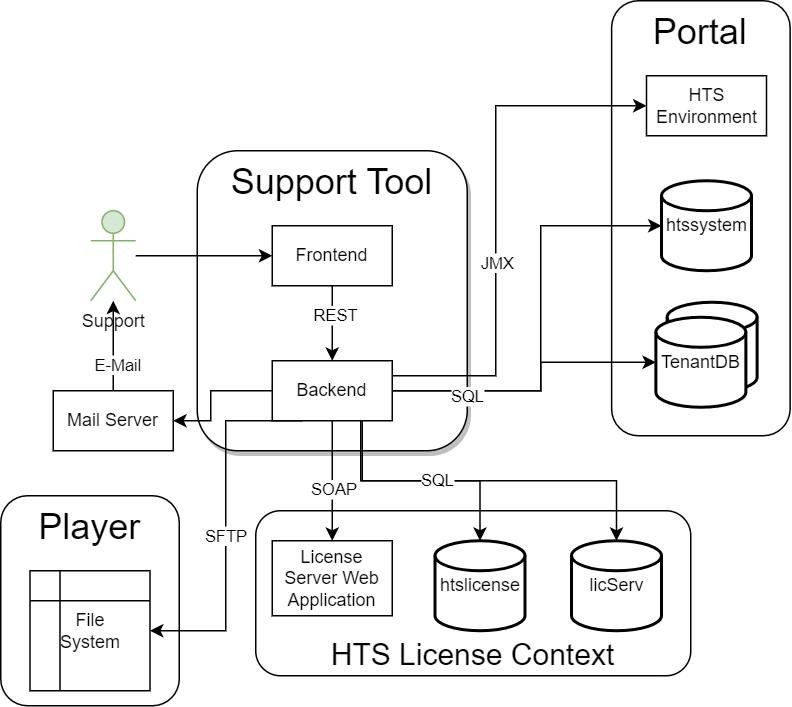

The diagram above was exported from draw.io. Its source (the exported page's mxGraphModel, read from the mxfile embedded in the PNG):
<mxGraphModel dx="1036" dy="614" grid="1" gridSize="10" guides="1" tooltips="1" connect="1" arrows="1" fold="1" page="1" pageScale="1" pageWidth="827" pageHeight="1169" math="0" shadow="0">
  <root>
    <mxCell id="0" />
    <mxCell id="1" parent="0" />
    <mxCell id="qhJuj1zaKevhmiWoCrAx-3" value="&lt;font style=&quot;font-size: 24px;&quot;&gt;Player&lt;/font&gt;" style="rounded=1;whiteSpace=wrap;html=1;labelPosition=center;verticalLabelPosition=middle;align=center;verticalAlign=top;" vertex="1" parent="1">
      <mxGeometry x="10" y="380" width="119" height="140" as="geometry" />
    </mxCell>
    <mxCell id="qhJuj1zaKevhmiWoCrAx-2" value="&lt;font style=&quot;font-size: 20px;&quot;&gt;HTS License Context&lt;/font&gt;" style="rounded=1;whiteSpace=wrap;html=1;labelPosition=center;verticalLabelPosition=middle;align=center;verticalAlign=bottom;" vertex="1" parent="1">
      <mxGeometry x="180" y="390" width="290" height="110" as="geometry" />
    </mxCell>
    <mxCell id="qhJuj1zaKevhmiWoCrAx-1" value="&lt;font style=&quot;font-size: 24px;&quot;&gt;Portal&lt;/font&gt;" style="rounded=1;whiteSpace=wrap;html=1;labelPosition=center;verticalLabelPosition=middle;align=center;verticalAlign=top;" vertex="1" parent="1">
      <mxGeometry x="417.25" y="50" width="119" height="290" as="geometry" />
    </mxCell>
    <mxCell id="wN5q9vbZBbt9LlDWrAHZ-1" value="Support Tool" style="rounded=1;whiteSpace=wrap;html=1;align=center;horizontal=1;verticalAlign=top;shadow=1;glass=0;fontSize=24;" parent="1" vertex="1">
      <mxGeometry x="141" y="150" width="180" height="200" as="geometry" />
    </mxCell>
    <mxCell id="GQyIo-w710G3OzljmvNc-2" style="edgeStyle=orthogonalEdgeStyle;rounded=0;orthogonalLoop=1;jettySize=auto;html=1;" parent="1" source="98vGer-uWit7YBx5D-xd-1" target="pTy3sOanvnJimydarGGZ-3" edge="1">
      <mxGeometry relative="1" as="geometry">
        <mxPoint x="85" y="280" as="targetPoint" />
      </mxGeometry>
    </mxCell>
    <mxCell id="Wsf1bPaQFt44jcYAmVuN-3" value="E-Mail" style="edgeLabel;html=1;align=center;verticalAlign=middle;resizable=0;points=[];" parent="GQyIo-w710G3OzljmvNc-2" vertex="1" connectable="0">
      <mxGeometry x="0.0116" relative="1" as="geometry">
        <mxPoint x="2" y="12" as="offset" />
      </mxGeometry>
    </mxCell>
    <mxCell id="1BJyOFP02kzTpbrC2L_J-1" value="Backend" style="rounded=0;whiteSpace=wrap;html=1;" parent="1" vertex="1">
      <mxGeometry x="191" y="290" width="80" height="40" as="geometry" />
    </mxCell>
    <mxCell id="QYwn9B4BDUiMzaV-sLzs-14" style="edgeStyle=orthogonalEdgeStyle;rounded=0;orthogonalLoop=1;jettySize=auto;html=1;" parent="1" source="1BJyOFP02kzTpbrC2L_J-2" target="1BJyOFP02kzTpbrC2L_J-1" edge="1">
      <mxGeometry relative="1" as="geometry" />
    </mxCell>
    <mxCell id="QYwn9B4BDUiMzaV-sLzs-15" value="REST" style="edgeLabel;html=1;align=center;verticalAlign=middle;resizable=0;points=[];" parent="QYwn9B4BDUiMzaV-sLzs-14" vertex="1" connectable="0">
      <mxGeometry x="-0.226" y="1" relative="1" as="geometry">
        <mxPoint as="offset" />
      </mxGeometry>
    </mxCell>
    <mxCell id="1BJyOFP02kzTpbrC2L_J-2" value="Frontend" style="rounded=0;whiteSpace=wrap;html=1;" parent="1" vertex="1">
      <mxGeometry x="191" y="200" width="80" height="40" as="geometry" />
    </mxCell>
    <mxCell id="pTy3sOanvnJimydarGGZ-1" style="edgeStyle=orthogonalEdgeStyle;rounded=0;orthogonalLoop=1;jettySize=auto;html=1;" parent="1" source="pTy3sOanvnJimydarGGZ-3" target="1BJyOFP02kzTpbrC2L_J-2" edge="1">
      <mxGeometry relative="1" as="geometry">
        <mxPoint x="381" y="158" as="targetPoint" />
      </mxGeometry>
    </mxCell>
    <mxCell id="pTy3sOanvnJimydarGGZ-3" value="Support" style="shape=umlActor;verticalLabelPosition=bottom;verticalAlign=top;html=1;outlineConnect=0;fillColor=#d5e8d4;strokeColor=#82b366;" parent="1" vertex="1">
      <mxGeometry x="70" y="190" width="30" height="60" as="geometry" />
    </mxCell>
    <mxCell id="QYwn9B4BDUiMzaV-sLzs-4" value="htslicense" style="strokeWidth=2;html=1;shape=mxgraph.flowchart.database;whiteSpace=wrap;" parent="1" vertex="1">
      <mxGeometry x="299.5" y="410" width="60" height="60" as="geometry" />
    </mxCell>
    <mxCell id="QYwn9B4BDUiMzaV-sLzs-5" value="licServ" style="strokeWidth=2;html=1;shape=mxgraph.flowchart.database;whiteSpace=wrap;" parent="1" vertex="1">
      <mxGeometry x="390.5" y="410" width="60" height="60" as="geometry" />
    </mxCell>
    <mxCell id="QYwn9B4BDUiMzaV-sLzs-1" value="htssystem" style="strokeWidth=2;html=1;shape=mxgraph.flowchart.database;whiteSpace=wrap;container=0;" parent="1" vertex="1">
      <mxGeometry x="450.5" y="170" width="60" height="60" as="geometry" />
    </mxCell>
    <mxCell id="QYwn9B4BDUiMzaV-sLzs-11" value="HTS Environment" style="rounded=0;whiteSpace=wrap;html=1;container=0;" parent="1" vertex="1">
      <mxGeometry x="440.5" y="100" width="80" height="40" as="geometry" />
    </mxCell>
    <mxCell id="F1d8bN8ujyQPxWWT0029-4" style="edgeStyle=orthogonalEdgeStyle;rounded=0;orthogonalLoop=1;jettySize=auto;html=1;exitX=0.25;exitY=1;exitDx=0;exitDy=0;" parent="1" source="1BJyOFP02kzTpbrC2L_J-1" edge="1" target="qhJuj1zaKevhmiWoCrAx-4">
      <mxGeometry relative="1" as="geometry">
        <mxPoint x="140" y="560" as="targetPoint" />
        <mxPoint x="121" y="230" as="sourcePoint" />
        <Array as="points">
          <mxPoint x="160" y="330" />
          <mxPoint x="160" y="470" />
        </Array>
      </mxGeometry>
    </mxCell>
    <mxCell id="F1d8bN8ujyQPxWWT0029-5" value="SFTP" style="edgeLabel;html=1;align=center;verticalAlign=middle;resizable=0;points=[];" parent="F1d8bN8ujyQPxWWT0029-4" vertex="1" connectable="0">
      <mxGeometry x="0.0517" y="-1" relative="1" as="geometry">
        <mxPoint as="offset" />
      </mxGeometry>
    </mxCell>
    <mxCell id="F1d8bN8ujyQPxWWT0029-6" value="License Server Web Application" style="rounded=0;whiteSpace=wrap;html=1;container=0;" parent="1" vertex="1">
      <mxGeometry x="191" y="410" width="80" height="50" as="geometry" />
    </mxCell>
    <mxCell id="F1d8bN8ujyQPxWWT0029-7" style="edgeStyle=orthogonalEdgeStyle;rounded=0;orthogonalLoop=1;jettySize=auto;html=1;" parent="1" source="1BJyOFP02kzTpbrC2L_J-1" target="F1d8bN8ujyQPxWWT0029-6" edge="1">
      <mxGeometry relative="1" as="geometry">
        <mxPoint x="151" y="510" as="targetPoint" />
        <mxPoint x="201" y="320" as="sourcePoint" />
      </mxGeometry>
    </mxCell>
    <mxCell id="F1d8bN8ujyQPxWWT0029-8" value="SOAP" style="edgeLabel;html=1;align=center;verticalAlign=middle;resizable=0;points=[];" parent="F1d8bN8ujyQPxWWT0029-7" vertex="1" connectable="0">
      <mxGeometry x="0.0517" y="-1" relative="1" as="geometry">
        <mxPoint x="1" y="3" as="offset" />
      </mxGeometry>
    </mxCell>
    <mxCell id="F1d8bN8ujyQPxWWT0029-9" style="edgeStyle=orthogonalEdgeStyle;rounded=0;orthogonalLoop=1;jettySize=auto;html=1;exitX=1;exitY=0.25;exitDx=0;exitDy=0;entryX=0;entryY=0.5;entryDx=0;entryDy=0;" parent="1" source="1BJyOFP02kzTpbrC2L_J-1" target="QYwn9B4BDUiMzaV-sLzs-11" edge="1">
      <mxGeometry relative="1" as="geometry">
        <mxPoint x="201" y="230" as="targetPoint" />
        <mxPoint x="121" y="230" as="sourcePoint" />
        <Array as="points">
          <mxPoint x="340" y="300" />
          <mxPoint x="340" y="120" />
        </Array>
      </mxGeometry>
    </mxCell>
    <mxCell id="F1d8bN8ujyQPxWWT0029-10" value="JMX" style="edgeLabel;html=1;align=center;verticalAlign=middle;resizable=0;points=[];" parent="F1d8bN8ujyQPxWWT0029-9" vertex="1" connectable="0">
      <mxGeometry x="0.2111" relative="1" as="geometry">
        <mxPoint y="67" as="offset" />
      </mxGeometry>
    </mxCell>
    <mxCell id="F1d8bN8ujyQPxWWT0029-13" style="edgeStyle=orthogonalEdgeStyle;rounded=0;orthogonalLoop=1;jettySize=auto;html=1;exitX=1;exitY=0.5;exitDx=0;exitDy=0;entryX=0;entryY=0.5;entryDx=0;entryDy=0;entryPerimeter=0;" parent="1" source="1BJyOFP02kzTpbrC2L_J-1" target="QYwn9B4BDUiMzaV-sLzs-1" edge="1">
      <mxGeometry relative="1" as="geometry">
        <mxPoint x="341" y="100" as="targetPoint" />
        <mxPoint x="261" y="100" as="sourcePoint" />
        <Array as="points">
          <mxPoint x="370" y="310" />
          <mxPoint x="370" y="200" />
        </Array>
      </mxGeometry>
    </mxCell>
    <mxCell id="F1d8bN8ujyQPxWWT0029-14" style="edgeStyle=orthogonalEdgeStyle;rounded=0;orthogonalLoop=1;jettySize=auto;html=1;exitX=1;exitY=0.5;exitDx=0;exitDy=0;entryX=0;entryY=0.5;entryDx=0;entryDy=0;entryPerimeter=0;" parent="1" source="1BJyOFP02kzTpbrC2L_J-1" target="QYwn9B4BDUiMzaV-sLzs-3" edge="1">
      <mxGeometry relative="1" as="geometry">
        <mxPoint x="211" y="240" as="targetPoint" />
        <mxPoint x="131" y="240" as="sourcePoint" />
        <Array as="points">
          <mxPoint x="370" y="310" />
          <mxPoint x="370" y="291" />
        </Array>
      </mxGeometry>
    </mxCell>
    <mxCell id="F1d8bN8ujyQPxWWT0029-16" style="edgeStyle=orthogonalEdgeStyle;rounded=0;orthogonalLoop=1;jettySize=auto;html=1;entryX=0.5;entryY=0;entryDx=0;entryDy=0;entryPerimeter=0;exitX=0.75;exitY=1;exitDx=0;exitDy=0;" parent="1" source="1BJyOFP02kzTpbrC2L_J-1" target="QYwn9B4BDUiMzaV-sLzs-4" edge="1">
      <mxGeometry relative="1" as="geometry">
        <mxPoint x="231" y="260" as="targetPoint" />
        <mxPoint x="151" y="260" as="sourcePoint" />
        <Array as="points">
          <mxPoint x="250" y="330" />
          <mxPoint x="250" y="370" />
          <mxPoint x="330" y="370" />
        </Array>
      </mxGeometry>
    </mxCell>
    <mxCell id="F1d8bN8ujyQPxWWT0029-17" value="SQL" style="edgeLabel;html=1;align=center;verticalAlign=middle;resizable=0;points=[];" parent="F1d8bN8ujyQPxWWT0029-16" vertex="1" connectable="0">
      <mxGeometry x="-0.7636" y="-1" relative="1" as="geometry">
        <mxPoint x="71" y="-35" as="offset" />
      </mxGeometry>
    </mxCell>
    <mxCell id="98vGer-uWit7YBx5D-xd-1" value="Mail Server" style="rounded=0;whiteSpace=wrap;html=1;container=0;" parent="1" vertex="1">
      <mxGeometry x="45" y="310" width="80" height="40" as="geometry" />
    </mxCell>
    <mxCell id="98vGer-uWit7YBx5D-xd-2" style="edgeStyle=orthogonalEdgeStyle;rounded=0;orthogonalLoop=1;jettySize=auto;html=1;exitX=0;exitY=0.5;exitDx=0;exitDy=0;" parent="1" source="1BJyOFP02kzTpbrC2L_J-1" target="98vGer-uWit7YBx5D-xd-1" edge="1">
      <mxGeometry relative="1" as="geometry">
        <mxPoint x="136" y="330" as="targetPoint" />
        <mxPoint x="121" y="230" as="sourcePoint" />
        <Array as="points">
          <mxPoint x="150" y="310" />
          <mxPoint x="150" y="330" />
        </Array>
      </mxGeometry>
    </mxCell>
    <mxCell id="qhJuj1zaKevhmiWoCrAx-4" value="File&lt;br&gt;System" style="shape=internalStorage;whiteSpace=wrap;html=1;backgroundOutline=1;" vertex="1" parent="1">
      <mxGeometry x="29.5" y="430" width="80" height="80" as="geometry" />
    </mxCell>
    <mxCell id="QYwn9B4BDUiMzaV-sLzs-2" value="" style="strokeWidth=2;html=1;shape=mxgraph.flowchart.database;whiteSpace=wrap;container=0;" parent="1" vertex="1">
      <mxGeometry x="454.25" y="251" width="60" height="60" as="geometry" />
    </mxCell>
    <mxCell id="QYwn9B4BDUiMzaV-sLzs-3" value="TenantDB" style="strokeWidth=2;html=1;shape=mxgraph.flowchart.database;whiteSpace=wrap;container=0;" parent="1" vertex="1">
      <mxGeometry x="446.75" y="261" width="60" height="60" as="geometry" />
    </mxCell>
    <mxCell id="F1d8bN8ujyQPxWWT0029-15" style="edgeStyle=orthogonalEdgeStyle;rounded=0;orthogonalLoop=1;jettySize=auto;html=1;exitX=0.75;exitY=1;exitDx=0;exitDy=0;entryX=0.5;entryY=0;entryDx=0;entryDy=0;entryPerimeter=0;" parent="1" source="1BJyOFP02kzTpbrC2L_J-1" target="QYwn9B4BDUiMzaV-sLzs-5" edge="1">
      <mxGeometry relative="1" as="geometry">
        <mxPoint x="221" y="250" as="targetPoint" />
        <mxPoint x="141" y="250" as="sourcePoint" />
        <Array as="points">
          <mxPoint x="251" y="370" />
          <mxPoint x="421" y="370" />
        </Array>
      </mxGeometry>
    </mxCell>
    <mxCell id="qhJuj1zaKevhmiWoCrAx-5" value="SQL" style="edgeLabel;html=1;align=center;verticalAlign=middle;resizable=0;points=[];" vertex="1" connectable="0" parent="F1d8bN8ujyQPxWWT0029-15">
      <mxGeometry x="0.406" y="1" relative="1" as="geometry">
        <mxPoint x="-86" as="offset" />
      </mxGeometry>
    </mxCell>
  </root>
</mxGraphModel>